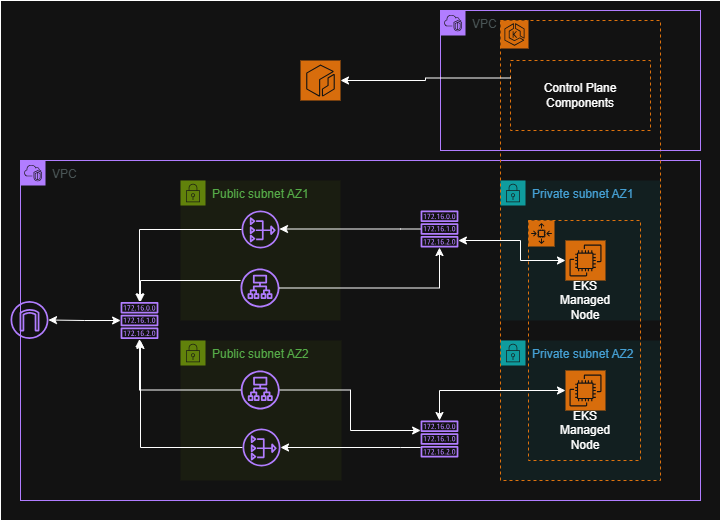

The diagram above was exported from draw.io. Its source (the exported page's mxGraphModel, read from the mxfile embedded in the PNG):
<mxGraphModel dx="1034" dy="530" grid="1" gridSize="10" guides="1" tooltips="1" connect="1" arrows="1" fold="1" page="1" pageScale="1" pageWidth="850" pageHeight="1100" math="0" shadow="0">
  <root>
    <mxCell id="0" />
    <mxCell id="1" parent="0" />
    <mxCell id="N1I-G8lEuZu-v8GAHhMu-1" parent="1" style="points=[[0,0],[0.25,0],[0.5,0],[0.75,0],[1,0],[1,0.25],[1,0.5],[1,0.75],[1,1],[0.75,1],[0.5,1],[0.25,1],[0,1],[0,0.75],[0,0.5],[0,0.25]];outlineConnect=0;gradientColor=none;html=1;whiteSpace=wrap;fontSize=12;fontStyle=0;container=1;pointerEvents=0;collapsible=0;recursiveResize=0;shape=mxgraph.aws4.group;grIcon=mxgraph.aws4.group_vpc2;strokeColor=#8C4FFF;fillColor=none;verticalAlign=top;align=left;spacingLeft=30;fontColor=#AAB7B8;dashed=0;" value="VPC" vertex="1">
      <mxGeometry height="340" width="680" x="40" y="220" as="geometry" />
    </mxCell>
    <mxCell id="ta8_RWHYQqQJI5Vq_0uC-1" parent="N1I-G8lEuZu-v8GAHhMu-1" style="sketch=0;outlineConnect=0;fontColor=#232F3E;gradientColor=none;fillColor=#8C4FFF;strokeColor=none;dashed=0;verticalLabelPosition=bottom;verticalAlign=top;align=center;html=1;fontSize=12;fontStyle=0;aspect=fixed;pointerEvents=1;shape=mxgraph.aws4.internet_gateway;" value="" vertex="1">
      <mxGeometry height="38" width="38" x="-10" y="140.52" as="geometry" />
    </mxCell>
    <mxCell id="x1sd8tpKfbbtTyKrBtUW-6" parent="N1I-G8lEuZu-v8GAHhMu-1" style="points=[[0,0],[0.25,0],[0.5,0],[0.75,0],[1,0],[1,0.25],[1,0.5],[1,0.75],[1,1],[0.75,1],[0.5,1],[0.25,1],[0,1],[0,0.75],[0,0.5],[0,0.25]];outlineConnect=0;gradientColor=none;html=1;whiteSpace=wrap;fontSize=12;fontStyle=0;container=1;pointerEvents=0;collapsible=0;recursiveResize=0;shape=mxgraph.aws4.group;grIcon=mxgraph.aws4.group_security_group;grStroke=0;strokeColor=#7AA116;fillColor=#F2F6E8;verticalAlign=top;align=left;spacingLeft=30;fontColor=#248814;dashed=0;" value="Public subnet AZ1" vertex="1">
      <mxGeometry height="140" width="160" x="160" y="20" as="geometry" />
    </mxCell>
    <mxCell id="x1sd8tpKfbbtTyKrBtUW-15" parent="x1sd8tpKfbbtTyKrBtUW-6" style="sketch=0;outlineConnect=0;fontColor=#232F3E;gradientColor=none;fillColor=#8C4FFF;strokeColor=none;dashed=0;verticalLabelPosition=bottom;verticalAlign=top;align=center;html=1;fontSize=12;fontStyle=0;aspect=fixed;pointerEvents=1;shape=mxgraph.aws4.application_load_balancer;" value="" vertex="1">
      <mxGeometry height="39" width="39" x="60" y="88.00999999999999" as="geometry" />
    </mxCell>
    <mxCell id="x1sd8tpKfbbtTyKrBtUW-33" parent="x1sd8tpKfbbtTyKrBtUW-6" style="sketch=0;outlineConnect=0;fontColor=#232F3E;gradientColor=none;fillColor=#8C4FFF;strokeColor=none;dashed=0;verticalLabelPosition=bottom;verticalAlign=top;align=center;html=1;fontSize=12;fontStyle=0;aspect=fixed;pointerEvents=1;shape=mxgraph.aws4.nat_gateway;" value="&lt;span style=&quot;color: rgba(0, 0, 0, 0); font-family: monospace; font-size: 0px; text-align: start;&quot;&gt;%3CmxGraphModel%3E%3Croot%3E%3CmxCell%20id%3D%220%22%2F%3E%3CmxCell%20id%3D%221%22%20parent%3D%220%22%2F%3E%3CmxCell%20id%3D%222%22%20parent%3D%221%22%20style%3D%22sketch%3D0%3BoutlineConnect%3D0%3BfontColor%3D%23232F3E%3BgradientColor%3Dnone%3BfillColor%3D%238C4FFF%3BstrokeColor%3Dnone%3Bdashed%3D0%3BverticalLabelPosition%3Dbottom%3BverticalAlign%3Dtop%3Balign%3Dcenter%3Bhtml%3D1%3BfontSize%3D12%3BfontStyle%3D0%3Baspect%3Dfixed%3BpointerEvents%3D1%3Bshape%3Dmxgraph.aws4.application_load_balancer%3B%22%20value%3D%22%22%20vertex%3D%221%22%3E%3CmxGeometry%20height%3D%2239%22%20width%3D%2239%22%20x%3D%22300.25%22%20y%3D%22273.5%22%20as%3D%22geometry%22%2F%3E%3C%2FmxCell%3E%3C%2Froot%3E%3C%2FmxGraphModel%3E&lt;/span&gt;&lt;span style=&quot;color: rgba(0, 0, 0, 0); font-family: monospace; font-size: 0px; text-align: start;&quot;&gt;%3CmxGraphModel%3E%3Croot%3E%3CmxCell%20id%3D%220%22%2F%3E%3CmxCell%20id%3D%221%22%20parent%3D%220%22%2F%3E%3CmxCell%20id%3D%222%22%20parent%3D%221%22%20style%3D%22sketch%3D0%3BoutlineConnect%3D0%3BfontColor%3D%23232F3E%3BgradientColor%3Dnone%3BfillColor%3D%238C4FFF%3BstrokeColor%3Dnone%3Bdashed%3D0%3BverticalLabelPosition%3Dbottom%3BverticalAlign%3Dtop%3Balign%3Dcenter%3Bhtml%3D1%3BfontSize%3D12%3BfontStyle%3D0%3Baspect%3Dfixed%3BpointerEvents%3D1%3Bshape%3Dmxgraph.aws4.application_load_balancer%3B%22%20value%3D%22%22%20vertex%3D%221%22%3E%3CmxGeometry%20height%3D%2239%22%20width%3D%2239%22%20x%3D%22300.25%22%20y%3D%22273.5%22%20as%3D%22geometry%22%2F%3E%3C%2FmxCell%3E%3C%2Froot%3E%3C%2FmxGraphModel%3E&lt;/span&gt;&lt;span style=&quot;color: rgba(0, 0, 0, 0); font-family: monospace; font-size: 0px; text-align: start;&quot;&gt;%3CmxGraphModel%3E%3Croot%3E%3CmxCell%20id%3D%220%22%2F%3E%3CmxCell%20id%3D%221%22%20parent%3D%220%22%2F%3E%3CmxCell%20id%3D%222%22%20parent%3D%221%22%20style%3D%22sketch%3D0%3BoutlineConnect%3D0%3BfontColor%3D%23232F3E%3BgradientColor%3Dnone%3BfillColor%3D%238C4FFF%3BstrokeColor%3Dnone%3Bdashed%3D0%3BverticalLabelPosition%3Dbottom%3BverticalAlign%3Dtop%3Balign%3Dcenter%3Bhtml%3D1%3BfontSize%3D12%3BfontStyle%3D0%3Baspect%3Dfixed%3BpointerEvents%3D1%3Bshape%3Dmxgraph.aws4.application_load_balancer%3B%22%20value%3D%22%22%20vertex%3D%221%22%3E%3CmxGeometry%20height%3D%2239%22%20width%3D%2239%22%20x%3D%22300.25%22%20y%3D%22273.5%22%20as%3D%22geometry%22%2F%3E%3C%2FmxCell%3E%3C%2Froot%3E%3C%2FmxGraphModel%3E&lt;/span&gt;" vertex="1">
      <mxGeometry height="38" width="38" x="61" y="29.999999999999993" as="geometry" />
    </mxCell>
    <mxCell id="x1sd8tpKfbbtTyKrBtUW-10" parent="N1I-G8lEuZu-v8GAHhMu-1" style="points=[[0,0],[0.25,0],[0.5,0],[0.75,0],[1,0],[1,0.25],[1,0.5],[1,0.75],[1,1],[0.75,1],[0.5,1],[0.25,1],[0,1],[0,0.75],[0,0.5],[0,0.25]];outlineConnect=0;gradientColor=none;html=1;whiteSpace=wrap;fontSize=12;fontStyle=0;container=1;pointerEvents=0;collapsible=0;recursiveResize=0;shape=mxgraph.aws4.group;grIcon=mxgraph.aws4.group_security_group;grStroke=0;strokeColor=#00A4A6;fillColor=#E6F6F7;verticalAlign=top;align=left;spacingLeft=30;fontColor=#147EBA;dashed=0;" value="Private subnet AZ2" vertex="1">
      <mxGeometry height="140" width="160" x="480" y="180" as="geometry" />
    </mxCell>
    <mxCell id="x1sd8tpKfbbtTyKrBtUW-7" parent="N1I-G8lEuZu-v8GAHhMu-1" style="points=[[0,0],[0.25,0],[0.5,0],[0.75,0],[1,0],[1,0.25],[1,0.5],[1,0.75],[1,1],[0.75,1],[0.5,1],[0.25,1],[0,1],[0,0.75],[0,0.5],[0,0.25]];outlineConnect=0;gradientColor=none;html=1;whiteSpace=wrap;fontSize=12;fontStyle=0;container=1;pointerEvents=0;collapsible=0;recursiveResize=0;shape=mxgraph.aws4.group;grIcon=mxgraph.aws4.group_security_group;grStroke=0;strokeColor=#00A4A6;fillColor=#E6F6F7;verticalAlign=top;align=left;spacingLeft=30;fontColor=#147EBA;dashed=0;" value="Private subnet AZ1" vertex="1">
      <mxGeometry height="140" width="160" x="480" y="20" as="geometry" />
    </mxCell>
    <mxCell id="x1sd8tpKfbbtTyKrBtUW-17" parent="N1I-G8lEuZu-v8GAHhMu-1" style="points=[[0,0],[0.25,0],[0.5,0],[0.75,0],[1,0],[1,0.25],[1,0.5],[1,0.75],[1,1],[0.75,1],[0.5,1],[0.25,1],[0,1],[0,0.75],[0,0.5],[0,0.25]];outlineConnect=0;gradientColor=none;html=1;whiteSpace=wrap;fontSize=12;fontStyle=0;container=1;pointerEvents=0;collapsible=0;recursiveResize=0;shape=mxgraph.aws4.group;grIcon=mxgraph.aws4.group_security_group;grStroke=0;strokeColor=#7AA116;fillColor=#F2F6E8;verticalAlign=top;align=left;spacingLeft=30;fontColor=#248814;dashed=0;" value="Public subnet AZ2" vertex="1">
      <mxGeometry height="140" width="161" x="160" y="180" as="geometry" />
    </mxCell>
    <mxCell id="x1sd8tpKfbbtTyKrBtUW-32" parent="x1sd8tpKfbbtTyKrBtUW-17" style="sketch=0;outlineConnect=0;fontColor=#232F3E;gradientColor=none;fillColor=#8C4FFF;strokeColor=none;dashed=0;verticalLabelPosition=bottom;verticalAlign=top;align=center;html=1;fontSize=12;fontStyle=0;aspect=fixed;pointerEvents=1;shape=mxgraph.aws4.application_load_balancer;" value="" vertex="1">
      <mxGeometry height="39" width="39" x="60.25" y="30" as="geometry" />
    </mxCell>
    <mxCell id="x1sd8tpKfbbtTyKrBtUW-50" edge="1" parent="x1sd8tpKfbbtTyKrBtUW-17" source="x1sd8tpKfbbtTyKrBtUW-31" style="edgeStyle=orthogonalEdgeStyle;rounded=0;orthogonalLoop=1;jettySize=auto;html=1;">
      <mxGeometry relative="1" as="geometry">
        <mxPoint x="-40" as="targetPoint" />
      </mxGeometry>
    </mxCell>
    <mxCell id="x1sd8tpKfbbtTyKrBtUW-31" parent="x1sd8tpKfbbtTyKrBtUW-17" style="sketch=0;outlineConnect=0;fontColor=#232F3E;gradientColor=none;fillColor=#8C4FFF;strokeColor=none;dashed=0;verticalLabelPosition=bottom;verticalAlign=top;align=center;html=1;fontSize=12;fontStyle=0;aspect=fixed;pointerEvents=1;shape=mxgraph.aws4.nat_gateway;" value="&lt;span style=&quot;color: rgba(0, 0, 0, 0); font-family: monospace; font-size: 0px; text-align: start;&quot;&gt;%3CmxGraphModel%3E%3Croot%3E%3CmxCell%20id%3D%220%22%2F%3E%3CmxCell%20id%3D%221%22%20parent%3D%220%22%2F%3E%3CmxCell%20id%3D%222%22%20parent%3D%221%22%20style%3D%22sketch%3D0%3BoutlineConnect%3D0%3BfontColor%3D%23232F3E%3BgradientColor%3Dnone%3BfillColor%3D%238C4FFF%3BstrokeColor%3Dnone%3Bdashed%3D0%3BverticalLabelPosition%3Dbottom%3BverticalAlign%3Dtop%3Balign%3Dcenter%3Bhtml%3D1%3BfontSize%3D12%3BfontStyle%3D0%3Baspect%3Dfixed%3BpointerEvents%3D1%3Bshape%3Dmxgraph.aws4.application_load_balancer%3B%22%20value%3D%22%22%20vertex%3D%221%22%3E%3CmxGeometry%20height%3D%2239%22%20width%3D%2239%22%20x%3D%22300.25%22%20y%3D%22273.5%22%20as%3D%22geometry%22%2F%3E%3C%2FmxCell%3E%3C%2Froot%3E%3C%2FmxGraphModel%3E&lt;/span&gt;&lt;span style=&quot;color: rgba(0, 0, 0, 0); font-family: monospace; font-size: 0px; text-align: start;&quot;&gt;%3CmxGraphModel%3E%3Croot%3E%3CmxCell%20id%3D%220%22%2F%3E%3CmxCell%20id%3D%221%22%20parent%3D%220%22%2F%3E%3CmxCell%20id%3D%222%22%20parent%3D%221%22%20style%3D%22sketch%3D0%3BoutlineConnect%3D0%3BfontColor%3D%23232F3E%3BgradientColor%3Dnone%3BfillColor%3D%238C4FFF%3BstrokeColor%3Dnone%3Bdashed%3D0%3BverticalLabelPosition%3Dbottom%3BverticalAlign%3Dtop%3Balign%3Dcenter%3Bhtml%3D1%3BfontSize%3D12%3BfontStyle%3D0%3Baspect%3Dfixed%3BpointerEvents%3D1%3Bshape%3Dmxgraph.aws4.application_load_balancer%3B%22%20value%3D%22%22%20vertex%3D%221%22%3E%3CmxGeometry%20height%3D%2239%22%20width%3D%2239%22%20x%3D%22300.25%22%20y%3D%22273.5%22%20as%3D%22geometry%22%2F%3E%3C%2FmxCell%3E%3C%2Froot%3E%3C%2FmxGraphModel%3E&lt;/span&gt;&lt;span style=&quot;color: rgba(0, 0, 0, 0); font-family: monospace; font-size: 0px; text-align: start;&quot;&gt;%3CmxGraphModel%3E%3Croot%3E%3CmxCell%20id%3D%220%22%2F%3E%3CmxCell%20id%3D%221%22%20parent%3D%220%22%2F%3E%3CmxCell%20id%3D%222%22%20parent%3D%221%22%20style%3D%22sketch%3D0%3BoutlineConnect%3D0%3BfontColor%3D%23232F3E%3BgradientColor%3Dnone%3BfillColor%3D%238C4FFF%3BstrokeColor%3Dnone%3Bdashed%3D0%3BverticalLabelPosition%3Dbottom%3BverticalAlign%3Dtop%3Balign%3Dcenter%3Bhtml%3D1%3BfontSize%3D12%3BfontStyle%3D0%3Baspect%3Dfixed%3BpointerEvents%3D1%3Bshape%3Dmxgraph.aws4.application_load_balancer%3B%22%20value%3D%22%22%20vertex%3D%221%22%3E%3CmxGeometry%20height%3D%2239%22%20width%3D%2239%22%20x%3D%22300.25%22%20y%3D%22273.5%22%20as%3D%22geometry%22%2F%3E%3C%2FmxCell%3E%3C%2Froot%3E%3C%2FmxGraphModel%3E&lt;/span&gt;" vertex="1">
      <mxGeometry height="38" width="38" x="62" y="88" as="geometry" />
    </mxCell>
    <mxCell id="x1sd8tpKfbbtTyKrBtUW-38" edge="1" parent="N1I-G8lEuZu-v8GAHhMu-1" source="x1sd8tpKfbbtTyKrBtUW-21" style="edgeStyle=orthogonalEdgeStyle;rounded=0;orthogonalLoop=1;jettySize=auto;html=1;" target="x1sd8tpKfbbtTyKrBtUW-33">
      <mxGeometry relative="1" as="geometry">
        <Array as="points">
          <mxPoint x="380" y="69" />
          <mxPoint x="380" y="69" />
        </Array>
      </mxGeometry>
    </mxCell>
    <mxCell id="x1sd8tpKfbbtTyKrBtUW-21" parent="N1I-G8lEuZu-v8GAHhMu-1" style="sketch=0;outlineConnect=0;fontColor=#232F3E;gradientColor=none;fillColor=#8C4FFF;strokeColor=none;dashed=0;verticalLabelPosition=bottom;verticalAlign=top;align=center;html=1;fontSize=12;fontStyle=0;aspect=fixed;pointerEvents=1;shape=mxgraph.aws4.route_table;" value="" vertex="1">
      <mxGeometry height="37.03" width="38" x="400" y="50.000000000000014" as="geometry" />
    </mxCell>
    <mxCell id="x1sd8tpKfbbtTyKrBtUW-37" edge="1" parent="N1I-G8lEuZu-v8GAHhMu-1" source="x1sd8tpKfbbtTyKrBtUW-23" style="edgeStyle=orthogonalEdgeStyle;rounded=0;orthogonalLoop=1;jettySize=auto;html=1;" target="x1sd8tpKfbbtTyKrBtUW-31">
      <mxGeometry relative="1" as="geometry">
        <Array as="points">
          <mxPoint x="380" y="287" />
          <mxPoint x="380" y="287" />
        </Array>
      </mxGeometry>
    </mxCell>
    <mxCell id="x1sd8tpKfbbtTyKrBtUW-23" parent="N1I-G8lEuZu-v8GAHhMu-1" style="sketch=0;outlineConnect=0;fontColor=#232F3E;gradientColor=none;fillColor=#8C4FFF;strokeColor=none;dashed=0;verticalLabelPosition=bottom;verticalAlign=top;align=center;html=1;fontSize=12;fontStyle=0;aspect=fixed;pointerEvents=1;shape=mxgraph.aws4.route_table;" value="" vertex="1">
      <mxGeometry height="37.03" width="38" x="400" y="260" as="geometry" />
    </mxCell>
    <mxCell id="x1sd8tpKfbbtTyKrBtUW-51" edge="1" parent="N1I-G8lEuZu-v8GAHhMu-1" source="x1sd8tpKfbbtTyKrBtUW-24" style="edgeStyle=orthogonalEdgeStyle;rounded=0;orthogonalLoop=1;jettySize=auto;html=1;startArrow=classic;startFill=1;" target="ta8_RWHYQqQJI5Vq_0uC-1">
      <mxGeometry relative="1" as="geometry" />
    </mxCell>
    <mxCell id="x1sd8tpKfbbtTyKrBtUW-24" parent="N1I-G8lEuZu-v8GAHhMu-1" style="sketch=0;outlineConnect=0;fontColor=#232F3E;gradientColor=none;fillColor=#8C4FFF;strokeColor=none;dashed=0;verticalLabelPosition=bottom;verticalAlign=top;align=center;html=1;fontSize=12;fontStyle=0;aspect=fixed;pointerEvents=1;shape=mxgraph.aws4.route_table;" value="" vertex="1">
      <mxGeometry height="37.03" width="38" x="100" y="141.49" as="geometry" />
    </mxCell>
    <mxCell id="x1sd8tpKfbbtTyKrBtUW-45" edge="1" parent="N1I-G8lEuZu-v8GAHhMu-1" source="x1sd8tpKfbbtTyKrBtUW-15" style="edgeStyle=orthogonalEdgeStyle;rounded=0;orthogonalLoop=1;jettySize=auto;html=1;" target="x1sd8tpKfbbtTyKrBtUW-21">
      <mxGeometry relative="1" as="geometry" />
    </mxCell>
    <mxCell id="x1sd8tpKfbbtTyKrBtUW-46" edge="1" parent="N1I-G8lEuZu-v8GAHhMu-1" source="x1sd8tpKfbbtTyKrBtUW-32" style="edgeStyle=orthogonalEdgeStyle;rounded=0;orthogonalLoop=1;jettySize=auto;html=1;" target="x1sd8tpKfbbtTyKrBtUW-23">
      <mxGeometry relative="1" as="geometry">
        <Array as="points">
          <mxPoint x="330" y="230" />
          <mxPoint x="330" y="270" />
        </Array>
      </mxGeometry>
    </mxCell>
    <mxCell id="x1sd8tpKfbbtTyKrBtUW-47" edge="1" parent="N1I-G8lEuZu-v8GAHhMu-1" source="x1sd8tpKfbbtTyKrBtUW-33" style="edgeStyle=orthogonalEdgeStyle;rounded=0;orthogonalLoop=1;jettySize=auto;html=1;" target="x1sd8tpKfbbtTyKrBtUW-24">
      <mxGeometry relative="1" as="geometry" />
    </mxCell>
    <mxCell id="x1sd8tpKfbbtTyKrBtUW-48" edge="1" parent="N1I-G8lEuZu-v8GAHhMu-1" source="x1sd8tpKfbbtTyKrBtUW-15" style="edgeStyle=orthogonalEdgeStyle;rounded=0;orthogonalLoop=1;jettySize=auto;html=1;" target="x1sd8tpKfbbtTyKrBtUW-24">
      <mxGeometry relative="1" as="geometry">
        <Array as="points">
          <mxPoint x="120" y="120" />
        </Array>
      </mxGeometry>
    </mxCell>
    <mxCell id="x1sd8tpKfbbtTyKrBtUW-49" edge="1" parent="N1I-G8lEuZu-v8GAHhMu-1" source="x1sd8tpKfbbtTyKrBtUW-32" style="edgeStyle=orthogonalEdgeStyle;rounded=0;orthogonalLoop=1;jettySize=auto;html=1;" target="x1sd8tpKfbbtTyKrBtUW-24">
      <mxGeometry relative="1" as="geometry" />
    </mxCell>
    <mxCell id="x1sd8tpKfbbtTyKrBtUW-13" parent="1" style="rounded=0;whiteSpace=wrap;html=1;fillColor=none;dashed=1;strokeColor=light-dark(#000000,#DE720D);" value="" vertex="1">
      <mxGeometry height="460" width="160" x="520" y="80" as="geometry" />
    </mxCell>
    <mxCell id="x1sd8tpKfbbtTyKrBtUW-25" parent="1" style="sketch=0;points=[[0,0,0],[0.25,0,0],[0.5,0,0],[0.75,0,0],[1,0,0],[0,1,0],[0.25,1,0],[0.5,1,0],[0.75,1,0],[1,1,0],[0,0.25,0],[0,0.5,0],[0,0.75,0],[1,0.25,0],[1,0.5,0],[1,0.75,0]];outlineConnect=0;fontColor=#232F3E;fillColor=#ED7100;strokeColor=#ffffff;dashed=0;verticalLabelPosition=bottom;verticalAlign=top;align=center;html=1;fontSize=12;fontStyle=0;aspect=fixed;shape=mxgraph.aws4.resourceIcon;resIcon=mxgraph.aws4.auto_scaling2;" value="" vertex="1">
      <mxGeometry height="26" width="26" x="548" y="280" as="geometry" />
    </mxCell>
    <mxCell id="x1sd8tpKfbbtTyKrBtUW-26" parent="1" style="rounded=0;whiteSpace=wrap;html=1;fillColor=none;dashed=1;strokeColor=light-dark(#000000,#DE720D);" value="" vertex="1">
      <mxGeometry height="240" width="112" x="548" y="280" as="geometry" />
    </mxCell>
    <mxCell id="x1sd8tpKfbbtTyKrBtUW-30" edge="1" parent="1" source="x1sd8tpKfbbtTyKrBtUW-27" style="edgeStyle=orthogonalEdgeStyle;rounded=0;orthogonalLoop=1;jettySize=auto;html=1;exitX=0;exitY=0.5;exitDx=0;exitDy=0;exitPerimeter=0;startArrow=classic;startFill=1;" target="x1sd8tpKfbbtTyKrBtUW-21">
      <mxGeometry relative="1" as="geometry">
        <Array as="points">
          <mxPoint x="540" y="320" />
          <mxPoint x="540" y="300" />
        </Array>
      </mxGeometry>
    </mxCell>
    <mxCell id="x1sd8tpKfbbtTyKrBtUW-27" parent="1" style="sketch=0;points=[[0,0,0],[0.25,0,0],[0.5,0,0],[0.75,0,0],[1,0,0],[0,1,0],[0.25,1,0],[0.5,1,0],[0.75,1,0],[1,1,0],[0,0.25,0],[0,0.5,0],[0,0.75,0],[1,0.25,0],[1,0.5,0],[1,0.75,0]];outlineConnect=0;fontColor=#232F3E;fillColor=#ED7100;strokeColor=#ffffff;dashed=0;verticalLabelPosition=bottom;verticalAlign=top;align=center;html=1;fontSize=12;fontStyle=0;aspect=fixed;shape=mxgraph.aws4.resourceIcon;resIcon=mxgraph.aws4.ec2;" value="" vertex="1">
      <mxGeometry height="40" width="40" x="585" y="300" as="geometry" />
    </mxCell>
    <mxCell id="x1sd8tpKfbbtTyKrBtUW-34" edge="1" parent="1" source="x1sd8tpKfbbtTyKrBtUW-28" style="edgeStyle=orthogonalEdgeStyle;rounded=0;orthogonalLoop=1;jettySize=auto;html=1;exitX=0;exitY=0.5;exitDx=0;exitDy=0;exitPerimeter=0;startArrow=classic;startFill=1;" target="x1sd8tpKfbbtTyKrBtUW-23">
      <mxGeometry relative="1" as="geometry" />
    </mxCell>
    <mxCell id="x1sd8tpKfbbtTyKrBtUW-28" parent="1" style="sketch=0;points=[[0,0,0],[0.25,0,0],[0.5,0,0],[0.75,0,0],[1,0,0],[0,1,0],[0.25,1,0],[0.5,1,0],[0.75,1,0],[1,1,0],[0,0.25,0],[0,0.5,0],[0,0.75,0],[1,0.25,0],[1,0.5,0],[1,0.75,0]];outlineConnect=0;fontColor=#232F3E;fillColor=#ED7100;strokeColor=#ffffff;dashed=0;verticalLabelPosition=bottom;verticalAlign=top;align=center;html=1;fontSize=12;fontStyle=0;aspect=fixed;shape=mxgraph.aws4.resourceIcon;resIcon=mxgraph.aws4.ec2;" value="" vertex="1">
      <mxGeometry height="40" width="40" x="585" y="430" as="geometry" />
    </mxCell>
    <mxCell id="aQUcpLtHgwq6n-2EUUz9-1" parent="1" style="points=[[0,0],[0.25,0],[0.5,0],[0.75,0],[1,0],[1,0.25],[1,0.5],[1,0.75],[1,1],[0.75,1],[0.5,1],[0.25,1],[0,1],[0,0.75],[0,0.5],[0,0.25]];outlineConnect=0;gradientColor=none;html=1;whiteSpace=wrap;fontSize=12;fontStyle=0;container=1;pointerEvents=0;collapsible=0;recursiveResize=0;shape=mxgraph.aws4.group;grIcon=mxgraph.aws4.group_vpc2;strokeColor=#8C4FFF;fillColor=none;verticalAlign=top;align=left;spacingLeft=30;fontColor=#AAB7B8;dashed=0;" value="VPC" vertex="1">
      <mxGeometry height="140" width="260" x="460" y="70" as="geometry" />
    </mxCell>
    <mxCell id="aQUcpLtHgwq6n-2EUUz9-2" parent="1" style="rounded=0;whiteSpace=wrap;html=1;fillColor=none;" value="" vertex="1">
      <mxGeometry height="520" width="720" x="20" y="60" as="geometry" />
    </mxCell>
    <mxCell id="aQUcpLtHgwq6n-2EUUz9-3" parent="1" style="sketch=0;points=[[0,0,0],[0.25,0,0],[0.5,0,0],[0.75,0,0],[1,0,0],[0,1,0],[0.25,1,0],[0.5,1,0],[0.75,1,0],[1,1,0],[0,0.25,0],[0,0.5,0],[0,0.75,0],[1,0.25,0],[1,0.5,0],[1,0.75,0]];outlineConnect=0;fontColor=#232F3E;fillColor=#ED7100;strokeColor=#ffffff;dashed=0;verticalLabelPosition=bottom;verticalAlign=top;align=center;html=1;fontSize=12;fontStyle=0;aspect=fixed;shape=mxgraph.aws4.resourceIcon;resIcon=mxgraph.aws4.eks;" value="" vertex="1">
      <mxGeometry height="28" width="28" x="520" y="80" as="geometry" />
    </mxCell>
    <mxCell id="aQUcpLtHgwq6n-2EUUz9-4" parent="1" style="rounded=0;whiteSpace=wrap;html=1;fillColor=default;dashed=1;strokeColor=light-dark(#000000,#DE720D);" value="Control Plane Components" vertex="1">
      <mxGeometry height="70" width="140" x="530" y="120" as="geometry" />
    </mxCell>
    <mxCell id="aQUcpLtHgwq6n-2EUUz9-7" parent="1" style="text;html=1;whiteSpace=wrap;strokeColor=none;fillColor=none;align=center;verticalAlign=middle;rounded=0;" value="EKS Managed Node" vertex="1">
      <mxGeometry height="40" width="60" x="575" y="340" as="geometry" />
    </mxCell>
    <mxCell id="aQUcpLtHgwq6n-2EUUz9-8" parent="1" style="text;html=1;whiteSpace=wrap;strokeColor=none;fillColor=none;align=center;verticalAlign=middle;rounded=0;" value="EKS Managed Node" vertex="1">
      <mxGeometry height="40" width="60" x="575" y="470" as="geometry" />
    </mxCell>
    <mxCell id="aQUcpLtHgwq6n-2EUUz9-10" parent="1" style="sketch=0;points=[[0,0,0],[0.25,0,0],[0.5,0,0],[0.75,0,0],[1,0,0],[0,1,0],[0.25,1,0],[0.5,1,0],[0.75,1,0],[1,1,0],[0,0.25,0],[0,0.5,0],[0,0.75,0],[1,0.25,0],[1,0.5,0],[1,0.75,0]];outlineConnect=0;fontColor=#232F3E;fillColor=#ED7100;strokeColor=#ffffff;dashed=0;verticalLabelPosition=bottom;verticalAlign=top;align=center;html=1;fontSize=12;fontStyle=0;aspect=fixed;shape=mxgraph.aws4.resourceIcon;resIcon=mxgraph.aws4.ecr;" value="" vertex="1">
      <mxGeometry height="40" width="40" x="320" y="120" as="geometry" />
    </mxCell>
    <mxCell id="aQUcpLtHgwq6n-2EUUz9-11" edge="1" parent="1" source="aQUcpLtHgwq6n-2EUUz9-4" style="edgeStyle=orthogonalEdgeStyle;rounded=0;orthogonalLoop=1;jettySize=auto;html=1;exitX=0;exitY=0.25;exitDx=0;exitDy=0;entryX=1;entryY=0.5;entryDx=0;entryDy=0;entryPerimeter=0;" target="aQUcpLtHgwq6n-2EUUz9-10">
      <mxGeometry relative="1" as="geometry" />
    </mxCell>
  </root>
</mxGraphModel>